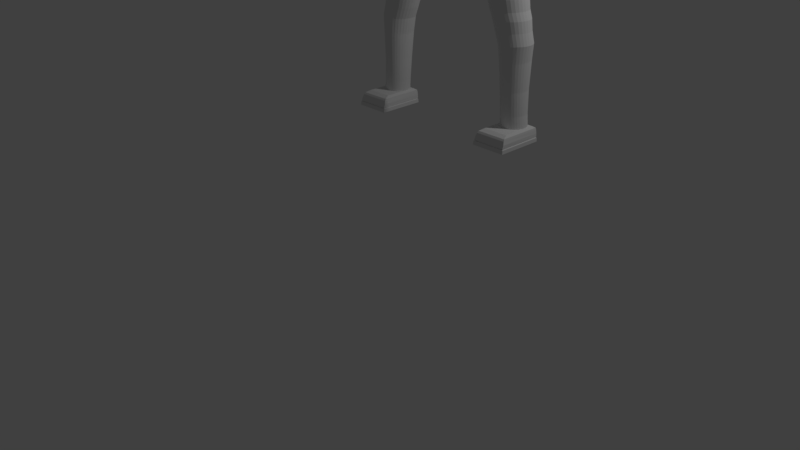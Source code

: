 # Source: Angel.blend  (saved by Blender 2.79.0; exported with 4.5.12 LTS)
import bpy
from mathutils import Matrix  # noqa: F401  (used for matrix-valued properties, if any)

bpy.ops.wm.read_factory_settings(use_empty=True)
scene = bpy.context.scene
scene.name = 'Scene'

# ---- collections
col_collection_1 = bpy.data.collections.new('Collection 1'); scene.collection.children.link(col_collection_1)

# ---- world
world_world = bpy.data.worlds.new('World'); scene.world = world_world
world_world.color = (0.05088, 0.05088, 0.05088)
world_world.use_sun_shadow = False
world_world.sun_shadow_jitter_overblur = 0.0
world_world.cycles.sampling_method = 'MANUAL'

# ---- cameras
cam_camera = bpy.data.cameras.new('Camera')
cam_camera.clip_end = 100.0
cam_camera.lens = 35.0
cam_camera.sensor_width = 32.0
cam_camera.sensor_height = 18.0
cam_camera.ortho_scale = 7.314
cam_camera.dof.focus_distance = 0.0

# ---- lights
light_lamp = bpy.data.lights.new('Lamp', 'POINT')
light_lamp.transmission_factor = 0.0
light_lamp.cutoff_distance = 30.0
light_lamp.energy = 100.0
light_lamp.shadow_buffer_clip_start = 1.001
light_lamp.shadow_soft_size = 0.1
light_lamp.shadow_maximum_resolution = 0.006
light_lamp.use_absolute_resolution = True

# ---- meshes
me_cylinder_001 = bpy.data.meshes.new('Cylinder.001')
me_cylinder_001.from_pydata([(1.676, -0.4957, -91.63), (0.9887, -0.05901, -92.01), (1.727, -0.4221, -91.6), (0.981, -0.1537, -92.01), (1.765, -0.3381, -91.58), (0.9889, -0.2484, -92.01), (1.788, -0.247, -91.57), (1.012, -0.3394, -92.0), (1.795, -0.1523, -91.57), (1.05, -0.4232, -91.98), (1.787, -0.05765, -91.57), (1.101, -0.4967, -91.95), (1.764, 0.03336, -91.58), (1.162, -0.557, -91.92), (1.726, 0.1172, -91.6), (1.233, -0.6017, -91.88), (1.308, 0.3229, -91.83), (1.676, 0.1907, -91.63), (1.309, -0.6292, -91.84), (1.232, 0.2951, -91.87), (1.614, 0.2509, -91.66), (1.389, -0.6384, -91.79), (1.161, 0.2502, -91.91), (1.543, 0.2957, -91.7), (1.468, -0.6289, -91.75), (1.1, 0.1897, -91.95), (1.387, 0.3323, -91.79), (1.467, 0.3232, -91.74), (1.615, -0.5562, -91.67), (1.545, -0.6012, -91.71), (1.012, 0.03208, -92.0), (1.049, 0.1161, -91.97), (1.665, 0.142, -127.1), (0.4822, 0.7243, -23.92), (1.615, 0.1238, -127.2), (0.4327, 0.6795, -25.15), (1.569, 0.1123, -127.2), (0.3871, 0.607, -26.29), (1.529, 0.07271, -127.2), (0.3472, 0.5095, -27.28), (1.496, 0.02454, -127.2), (0.3145, 0.3907, -28.1), (1.471, -0.03039, -127.3), (0.2902, 0.2552, -28.71), (1.456, -0.08997, -127.3), (0.2753, 0.1082, -29.08), (1.451, -0.1519, -127.3), (0.2703, -0.04454, -29.2), (1.456, -0.2138, -127.3), (0.2755, -0.1973, -29.08), (1.472, -0.2734, -127.3), (0.2907, -0.3441, -28.7), (1.496, -0.3282, -127.2), (0.3152, -0.4794, -28.09), (1.529, -0.3763, -127.2), (0.3481, -0.5979, -27.27), (1.57, -0.4157, -127.2), (0.3882, -0.6951, -26.27), (1.616, -0.445, -127.2), (0.4339, -0.7673, -25.14), (1.666, -0.4629, -127.1), (0.4835, -0.8116, -23.9), (1.718, -0.469, -127.1), (0.535, -0.8264, -22.62), (1.77, -0.4628, -127.1), (0.5865, -0.8112, -21.34), (1.82, -0.4446, -127.1), (0.636, -0.7664, -20.1), (1.866, -0.4152, -127.0), (0.6815, -0.6939, -18.97), (1.906, -0.3756, -127.0), (0.7215, -0.5963, -17.97), (1.939, -0.3275, -127.0), (0.7542, -0.4775, -17.15), (1.964, -0.2725, -127.0), (0.7785, -0.342, -16.55), (1.979, -0.213, -127.0), (0.7934, -0.1951, -16.17), (1.984, -0.151, -127.0), (0.7983, -0.04231, -16.05), (1.979, -0.08909, -127.0), (0.7931, 0.1104, -16.18), (1.963, -0.02955, -127.0), (0.7779, 0.2572, -16.55), (1.939, 0.02529, -127.0), (0.7534, 0.3925, -17.16), (1.906, 0.07335, -127.0), (0.7205, 0.511, -17.98), (1.865, 0.1128, -127.0), (0.6804, 0.6082, -18.98), (1.819, 0.1242, -127.1), (0.6347, 0.6804, -20.12), (1.769, 0.1421, -127.1), (0.5852, 0.7247, -21.35), (1.717, 0.1482, -127.1), (0.5336, 0.7396, -22.64), (1.664, 0.149, -126.5), (1.614, 0.1305, -126.6), (1.568, 0.1183, -126.6), (1.528, 0.0778, -126.6), (1.496, 0.02853, -126.6), (1.471, -0.02765, -126.6), (1.456, -0.0886, -126.7), (1.451, -0.152, -126.7), (1.457, -0.2153, -126.7), (1.472, -0.2762, -126.7), (1.496, -0.3323, -126.6), (1.529, -0.3814, -126.6), (1.569, -0.4218, -126.6), (1.615, -0.4517, -126.6), (1.664, -0.4701, -126.6), (1.716, -0.4762, -126.5), (1.767, -0.4699, -126.5), (1.817, -0.4513, -126.5), (1.863, -0.4212, -126.5), (1.903, -0.3808, -126.4), (1.935, -0.3315, -126.4), (1.96, -0.2753, -126.4), (1.975, -0.2144, -126.4), (1.98, -0.151, -126.4), (1.974, -0.08769, -126.4), (1.959, -0.0268, -126.4), (1.935, 0.0293, -126.4), (1.902, 0.07845, -126.4), (1.862, 0.1188, -126.4), (1.816, 0.1308, -126.5), (1.767, 0.1492, -126.5), (1.715, 0.1554, -126.5), (1.652, 0.1767, -124.2), (1.6, 0.1576, -124.2), (1.551, 0.1266, -124.3), (1.509, 0.08484, -124.3), (1.474, 0.03404, -124.3), (1.448, -0.0239, -124.3), (1.432, -0.08675, -124.3), (1.427, -0.1521, -124.3), (1.432, -0.2174, -124.3), (1.448, -0.2802, -124.3), (1.474, -0.3381, -124.3), (1.509, -0.3887, -124.3), (1.552, -0.4303, -124.3), (1.6, -0.4612, -124.2), (1.653, -0.4801, -124.2), (1.708, -0.4865, -124.2), (1.763, -0.48, -124.1), (1.815, -0.4608, -124.1), (1.864, -0.4298, -124.1), (1.906, -0.3881, -124.1), (1.941, -0.3373, -124.0), (1.967, -0.2793, -124.0), (1.983, -0.2165, -124.0), (1.988, -0.1511, -124.0), (1.983, -0.08581, -124.0), (1.967, -0.02302, -124.0), (1.941, 0.03483, -124.0), (1.906, 0.08552, -124.1), (1.863, 0.1271, -124.1), (1.815, 0.158, -124.1), (1.762, 0.1769, -124.1), (1.707, 0.1833, -124.2), (1.637, 0.1899, -120.7), (1.588, 0.17, -120.7), (1.543, 0.1377, -120.7), (1.503, 0.0943, -120.7), (1.471, 0.04147, -120.8), (1.447, -0.01879, -120.8), (1.432, -0.08414, -120.8), (1.427, -0.1521, -120.8), (1.432, -0.22, -120.8), (1.447, -0.2853, -120.8), (1.471, -0.3455, -120.8), (1.504, -0.3982, -120.7), (1.544, -0.4414, -120.7), (1.589, -0.4735, -120.7), (1.638, -0.4933, -120.7), (1.689, -0.4998, -120.6), (1.741, -0.4931, -120.6), (1.79, -0.4731, -120.6), (1.835, -0.4409, -120.6), (1.875, -0.3975, -120.5), (1.907, -0.3447, -120.5), (1.931, -0.2844, -120.5), (1.946, -0.219, -120.5), (1.951, -0.1511, -120.5), (1.946, -0.08317, -120.5), (1.931, -0.01787, -120.5), (1.907, 0.04229, -120.5), (1.874, 0.095, -120.5), (1.834, 0.1382, -120.6), (1.789, 0.1703, -120.6), (1.74, 0.1901, -120.6), (1.689, 0.1967, -120.6), (1.616, 0.2175, -114.4), (1.567, 0.196, -114.5), (1.522, 0.1611, -114.5), (1.482, 0.1141, -114.5), (1.45, 0.05696, -114.5), (1.426, -0.008228, -114.5), (1.411, -0.07894, -114.6), (1.406, -0.1525, -114.6), (1.411, -0.226, -114.6), (1.426, -0.2966, -114.5), (1.45, -0.3617, -114.5), (1.483, -0.4187, -114.5), (1.523, -0.4655, -114.5), (1.568, -0.5002, -114.5), (1.617, -0.5216, -114.4), (1.668, -0.5287, -114.4), (1.719, -0.5214, -114.4), (1.768, -0.4998, -114.4), (1.814, -0.4649, -114.3), (1.853, -0.418, -114.3), (1.886, -0.3608, -114.3), (1.91, -0.2956, -114.3), (1.925, -0.2249, -114.3), (1.93, -0.1514, -114.3), (1.925, -0.07789, -114.3), (1.91, -0.007236, -114.3), (1.885, 0.05786, -114.3), (1.853, 0.1149, -114.3), (1.813, 0.1617, -114.3), (1.768, 0.1964, -114.4), (1.719, 0.2177, -114.4), (1.667, 0.2249, -114.4), (1.597, 0.2563, -107.0), (1.542, 0.2324, -107.1), (1.491, 0.1938, -107.1), (1.447, 0.1419, -107.1), (1.41, 0.07872, -107.1), (1.383, 0.006625, -107.1), (1.367, -0.07157, -107.2), (1.361, -0.1529, -107.2), (1.367, -0.2341, -107.2), (1.384, -0.3123, -107.1), (1.411, -0.3843, -107.1), (1.447, -0.4473, -107.1), (1.492, -0.499, -107.1), (1.543, -0.5374, -107.1), (1.598, -0.561, -107.0), (1.655, -0.5689, -107.0), (1.712, -0.5608, -107.0), (1.767, -0.537, -106.9), (1.817, -0.4984, -106.9), (1.862, -0.4465, -106.9), (1.898, -0.3833, -106.9), (1.925, -0.3112, -106.9), (1.942, -0.233, -106.8), (1.947, -0.1517, -106.8), (1.942, -0.07041, -106.8), (1.925, 0.007722, -106.8), (1.898, 0.0797, -106.9), (1.861, 0.1428, -106.9), (1.817, 0.1945, -106.9), (1.766, 0.2329, -106.9), (1.711, 0.2565, -107.0), (1.654, 0.2644, -107.0), (1.572, 0.2661, -102.7), (1.508, 0.2417, -102.7), (1.45, 0.2022, -102.8), (1.398, 0.149, -102.8), (1.356, 0.0842, -102.8), (1.324, 0.01033, -102.8), (1.305, -0.0698, -102.8), (1.298, -0.1531, -102.8), (1.305, -0.2364, -102.8), (1.324, -0.3165, -102.8), (1.356, -0.3902, -102.8), (1.399, -0.4548, -102.8), (1.45, -0.5078, -102.8), (1.509, -0.5472, -102.7), (1.573, -0.5714, -102.7), (1.64, -0.5795, -102.7), (1.707, -0.5711, -102.6), (1.771, -0.5467, -102.6), (1.829, -0.5072, -102.6), (1.881, -0.454, -102.5), (1.923, -0.3892, -102.5), (1.955, -0.3153, -102.5), (1.974, -0.2352, -102.5), (1.981, -0.1519, -102.5), (1.974, -0.0686, -102.5), (1.954, 0.01146, -102.5), (1.923, 0.08522, -102.5), (1.88, 0.1498, -102.5), (1.829, 0.2028, -102.6), (1.77, 0.2422, -102.6), (1.706, 0.2664, -102.6), (1.639, 0.2745, -102.7), (1.495, 0.268, -99.69), (1.427, 0.2434, -99.72), (1.365, 0.2037, -99.76), (1.31, 0.1503, -99.79), (1.266, 0.08518, -99.81), (1.233, 0.01096, -99.83), (1.212, -0.06955, -99.84), (1.205, -0.1532, -99.85), (1.212, -0.2369, -99.84), (1.233, -0.3174, -99.83), (1.266, -0.3915, -99.81), (1.311, -0.4564, -99.79), (1.366, -0.5097, -99.76), (1.428, -0.5492, -99.73), (1.496, -0.5735, -99.69), (1.566, -0.5816, -99.65), (1.636, -0.5732, -99.61), (1.703, -0.5487, -99.57), (1.766, -0.509, -99.54), (1.82, -0.4555, -99.51), (1.865, -0.3905, -99.49), (1.898, -0.3162, -99.47), (1.918, -0.2357, -99.46), (1.925, -0.152, -99.45), (1.918, -0.06835, -99.45), (1.898, 0.01209, -99.47), (1.864, 0.0862, -99.48), (1.819, 0.1511, -99.51), (1.765, 0.2044, -99.54), (1.702, 0.2439, -99.57), (1.635, 0.2682, -99.61), (1.565, 0.2763, -99.65), (1.436, 0.2914, -96.82), (1.365, 0.2655, -96.86), (1.299, 0.2235, -96.9), (1.241, 0.1671, -96.93), (1.194, 0.09835, -96.96), (1.159, 0.01998, -96.97), (1.138, -0.06504, -96.99), (1.131, -0.1534, -96.99), (1.138, -0.2418, -96.99), (1.16, -0.3267, -96.98), (1.195, -0.405, -96.96), (1.242, -0.4735, -96.93), (1.3, -0.5298, -96.9), (1.366, -0.5715, -96.86), (1.437, -0.5972, -96.83), (1.511, -0.6058, -96.78), (1.585, -0.5969, -96.74), (1.657, -0.571, -96.7), (1.722, -0.5291, -96.67), (1.78, -0.4726, -96.64), (1.827, -0.4039, -96.61), (1.862, -0.3255, -96.59), (1.883, -0.2405, -96.58), (1.891, -0.1521, -96.57), (1.883, -0.06377, -96.58), (1.861, 0.02117, -96.59), (1.826, 0.09942, -96.61), (1.779, 0.168, -96.63), (1.721, 0.2242, -96.66), (1.655, 0.266, -96.7), (1.584, 0.2916, -96.74), (1.51, 0.3002, -96.78), (1.369, 0.2992, -94.73), (1.296, 0.2728, -94.77), (1.23, 0.2301, -94.81), (1.171, 0.1727, -94.84), (1.123, 0.1027, -94.87), (1.087, 0.02296, -94.89), (1.065, -0.06357, -94.9), (1.058, -0.1535, -94.91), (1.066, -0.2435, -94.9), (1.088, -0.3299, -94.89), (1.124, -0.4096, -94.87), (1.172, -0.4793, -94.85), (1.231, -0.5366, -94.81), (1.297, -0.5791, -94.78), (1.37, -0.6052, -94.74), (1.446, -0.6139, -94.7), (1.521, -0.6049, -94.65), (1.593, -0.5786, -94.61), (1.66, -0.5359, -94.58), (1.719, -0.4784, -94.55), (1.767, -0.4085, -94.52), (1.802, -0.3287, -94.5), (1.824, -0.2422, -94.49), (1.832, -0.1522, -94.48), (1.824, -0.06228, -94.49), (1.802, 0.02417, -94.5), (1.766, 0.1038, -94.52), (1.718, 0.1736, -94.54), (1.659, 0.2308, -94.57), (1.592, 0.2733, -94.61), (1.52, 0.2994, -94.65), (1.444, 0.3082, -94.69), (0.9316, 0.6452, -33.37), (0.6735, 0.6619, -26.16), (1.038, 0.63, -33.32), (0.738, 0.6471, -24.87), (1.14, 0.5847, -33.26), (0.8, 0.6028, -23.64), (1.234, 0.5109, -33.21), (0.8572, 0.5306, -22.5), (1.316, 0.4115, -33.16), (0.9074, 0.4334, -21.5), (1.384, 0.2904, -33.13), (0.9486, 0.3149, -20.68), (1.434, 0.1521, -33.1), (0.9793, 0.1796, -20.08), (1.465, 0.00197, -33.08), (0.9982, 0.03279, -19.7), (1.476, -0.1542, -33.08), (1.005, -0.1199, -19.57), (1.465, -0.3104, -33.09), (0.9986, -0.2727, -19.7), (1.435, -0.4606, -33.1), (0.9799, -0.4197, -20.07), (1.385, -0.5991, -33.13), (0.9495, -0.5551, -20.68), (1.317, -0.7205, -33.17), (0.9086, -0.6739, -21.49), (1.235, -0.8203, -33.21), (0.8586, -0.7715, -22.49), (1.141, -0.8944, -33.27), (0.8016, -0.844, -23.62), (1.039, -0.9402, -33.32), (0.7397, -0.8888, -24.86), (0.9333, -0.9558, -33.38), (0.6752, -0.9041, -26.14), (0.8273, -0.9406, -33.44), (0.6108, -0.8892, -27.42), (0.7254, -0.8953, -33.5), (0.5487, -0.8449, -28.66), (0.6314, -0.8215, -33.55), (0.4915, -0.7727, -29.8), (0.5489, -0.7222, -33.59), (0.4414, -0.6755, -30.79), (0.4813, -0.601, -33.63), (0.4002, -0.557, -31.61), (0.4309, -0.4627, -33.66), (0.3695, -0.4217, -32.22), (0.3998, -0.3126, -33.67), (0.3505, -0.2749, -32.6), (0.3892, -0.1565, -33.68), (0.344, -0.1222, -32.73), (0.3995, -0.0002674, -33.67), (0.3502, 0.0306, -32.6), (0.4303, 0.15, -33.65), (0.3688, 0.1776, -32.23), (0.4803, 0.2885, -33.62), (0.3992, 0.313, -31.62), (0.5478, 0.4099, -33.59), (0.4402, 0.4318, -30.81), (0.63, 0.5096, -33.54), (0.4901, 0.5294, -29.81), (0.7238, 0.5838, -33.49), (0.5472, 0.6019, -28.67), (0.8257, 0.6296, -33.43), (0.6091, 0.6467, -27.44), (1.002, 0.6129, -47.53), (1.111, 0.5983, -47.47), (1.216, 0.5548, -47.41), (1.313, 0.484, -47.36), (1.397, 0.3887, -47.31), (1.467, 0.2724, -47.27), (1.518, 0.1398, -47.25), (1.55, -0.004263, -47.23), (1.561, -0.1541, -47.22), (1.551, -0.3039, -47.23), (1.519, -0.4481, -47.25), (1.468, -0.581, -47.28), (1.398, -0.6975, -47.32), (1.314, -0.7932, -47.36), (1.218, -0.8643, -47.42), (1.113, -0.9082, -47.47), (1.004, -0.9232, -47.53), (0.8951, -0.9087, -47.59), (0.7904, -0.8652, -47.65), (0.6938, -0.7944, -47.7), (0.6091, -0.699, -47.75), (0.5396, -0.5828, -47.79), (0.4878, -0.4501, -47.82), (0.4559, -0.3061, -47.83), (0.445, -0.1563, -47.84), (0.4556, -0.00641, -47.83), (0.4872, 0.1377, -47.81), (0.5386, 0.2706, -47.78), (0.6079, 0.3871, -47.75), (0.6924, 0.4828, -47.7), (0.7888, 0.554, -47.65), (0.8934, 0.5979, -47.59), (1.058, 0.5574, -54.59), (1.157, 0.5439, -54.53), (1.251, 0.5036, -54.48), (1.339, 0.4379, -54.43), (1.415, 0.3495, -54.39), (1.478, 0.2417, -54.36), (1.525, 0.1187, -54.33), (1.554, -0.01482, -54.32), (1.564, -0.1537, -54.31), (1.554, -0.2927, -54.32), (1.526, -0.4263, -54.34), (1.479, -0.5495, -54.36), (1.416, -0.6576, -54.4), (1.34, -0.7463, -54.44), (1.253, -0.8123, -54.49), (1.158, -0.853, -54.54), (1.06, -0.8669, -54.59), (0.961, -0.8534, -54.65), (0.8662, -0.813, -54.7), (0.7788, -0.7474, -54.75), (0.7021, -0.659, -54.79), (0.6392, -0.5512, -54.82), (0.5924, -0.4282, -54.85), (0.5635, -0.2947, -54.86), (0.5536, -0.1558, -54.87), (0.5632, -0.01681, -54.86), (0.5918, 0.1168, -54.85), (0.6383, 0.24, -54.82), (0.701, 0.3481, -54.79), (0.7775, 0.4368, -54.74), (0.8647, 0.5028, -54.69), (0.9594, 0.5435, -54.64), (1.127, 0.4855, -65.41), (1.221, 0.4734, -65.36), (1.312, 0.4371, -65.31), (1.396, 0.3782, -65.26), (1.469, 0.2987, -65.22), (1.53, 0.2019, -65.19), (1.575, 0.09141, -65.17), (1.602, -0.02854, -65.15), (1.612, -0.1533, -65.15), (1.603, -0.2781, -65.15), (1.575, -0.3982, -65.17), (1.531, -0.5089, -65.19), (1.47, -0.6059, -65.23), (1.397, -0.6856, -65.27), (1.314, -0.7449, -65.31), (1.223, -0.7815, -65.36), (1.128, -0.7939, -65.42), (1.034, -0.7818, -65.47), (0.9429, -0.7456, -65.52), (0.8591, -0.6866, -65.56), (0.7856, -0.6072, -65.6), (0.7253, -0.5104, -65.64), (0.6804, -0.3999, -65.66), (0.6527, -0.2799, -65.68), (0.6433, -0.1551, -65.68), (0.6524, -0.03033, -65.67), (0.6798, 0.08973, -65.66), (0.7245, 0.2004, -65.63), (0.7846, 0.2975, -65.6), (0.8579, 0.3772, -65.56), (0.9415, 0.4364, -65.51), (1.032, 0.473, -65.46), (1.17, 0.4685, -69.64), (1.262, 0.4567, -69.59), (1.35, 0.4215, -69.54), (1.432, 0.3641, -69.5), (1.503, 0.2868, -69.46), (1.562, 0.1926, -69.43), (1.606, 0.08504, -69.4), (1.633, -0.0317, -69.39), (1.642, -0.1531, -69.39), (1.633, -0.2746, -69.39), (1.606, -0.3914, -69.41), (1.563, -0.4991, -69.43), (1.504, -0.5936, -69.46), (1.433, -0.6712, -69.5), (1.352, -0.7288, -69.55), (1.263, -0.7644, -69.6), (1.171, -0.7766, -69.65), (1.08, -0.7648, -69.7), (0.9911, -0.7295, -69.75), (0.9096, -0.6721, -69.79), (0.8381, -0.5949, -69.83), (0.7794, -0.5006, -69.86), (0.7357, -0.3931, -69.89), (0.7088, -0.2763, -69.9), (0.6996, -0.1549, -69.9), (0.7085, -0.03344, -69.9), (0.7352, 0.0834, -69.88), (0.7786, 0.1911, -69.86), (0.8371, 0.2856, -69.83), (0.9084, 0.3631, -69.79), (0.9897, 0.4208, -69.74), (1.078, 0.4564, -69.69), (1.279, 0.3892, -80.58), (1.365, 0.379, -80.53), (1.449, 0.3482, -80.49), (1.525, 0.2982, -80.44), (1.593, 0.2308, -80.41), (1.648, 0.1486, -80.38), (1.689, 0.05487, -80.36), (1.715, -0.04691, -80.34), (1.724, -0.1528, -80.34), (1.715, -0.2587, -80.34), (1.69, -0.3606, -80.36), (1.649, -0.4545, -80.38), (1.594, -0.5369, -80.41), (1.527, -0.6045, -80.45), (1.45, -0.6548, -80.49), (1.367, -0.6858, -80.54), (1.28, -0.6964, -80.59), (1.193, -0.6861, -80.63), (1.11, -0.6554, -80.68), (1.033, -0.6053, -80.72), (0.9656, -0.5379, -80.76), (0.9102, -0.4558, -80.79), (0.869, -0.362, -80.81), (0.8436, -0.2602, -80.82), (0.835, -0.1543, -80.83), (0.8434, -0.04843, -80.82), (0.8685, 0.05344, -80.81), (0.9095, 0.1474, -80.78), (0.9646, 0.2297, -80.75), (1.032, 0.2973, -80.72), (1.109, 0.3476, -80.67), (1.192, 0.3787, -80.63), (1.328, 0.3252, -87.36), (1.406, 0.3161, -87.32), (1.481, 0.289, -87.27), (1.551, 0.2449, -87.24), (1.612, 0.1855, -87.2), (1.662, 0.1131, -87.18), (1.699, 0.03047, -87.16), (1.722, -0.05924, -87.14), (1.73, -0.1526, -87.14), (1.722, -0.2459, -87.15), (1.699, -0.3357, -87.16), (1.662, -0.4185, -87.18), (1.612, -0.491, -87.21), (1.552, -0.5506, -87.24), (1.482, -0.595, -87.28), (1.407, -0.6223, -87.32), (1.329, -0.6316, -87.36), (1.251, -0.6226, -87.41), (1.175, -0.5955, -87.45), (1.106, -0.5514, -87.49), (1.045, -0.492, -87.52), (0.9949, -0.4196, -87.55), (0.9577, -0.3369, -87.57), (0.9347, -0.2472, -87.58), (0.9269, -0.1539, -87.58), (0.9345, -0.06058, -87.58), (0.9572, 0.02921, -87.56), (0.9942, 0.112, -87.54), (1.044, 0.1846, -87.52), (1.105, 0.2442, -87.48), (1.174, 0.2885, -87.44), (1.249, 0.3158, -87.4), (1.324, -1.074, -127.8), (1.426, -0.8194, -123.7), (1.324, 0.1877, -127.8), (1.426, 0.1082, -123.7), (2.091, -1.074, -127.8), (1.99, -0.8194, -123.7), (2.091, 0.1877, -127.8), (1.99, 0.1082, -123.7), (1.372, -0.9611, -124.2), (1.372, 0.1849, -124.2), (2.043, 0.1849, -124.2), (2.043, -0.9611, -124.2), (1.362, 0.1909, -124.7), (1.348, 0.1877, -125.6), (1.327, 0.1826, -126.8), (2.054, 0.1909, -124.7), (2.068, 0.1877, -125.6), (2.088, 0.1826, -126.8), (2.054, -0.9938, -124.7), (2.073, -1.025, -125.6), (2.088, -1.068, -126.8), (1.327, -1.068, -126.8), (1.342, -1.025, -125.6), (1.362, -0.9938, -124.7), (1.343, 0.1595, -126.6), (2.072, 0.1595, -126.6), (2.073, -1.038, -126.6), (1.343, -1.038, -126.6), (1.338, -1.057, -126.5), (1.34, 0.1841, -126.5), (2.075, 0.1841, -126.5), (2.077, -1.057, -126.5), (1.767, 0.1671, -126.5), (1.715, 0.1732, -126.5)], [(673, 672)], [(0, 28, 370, 371), (634, 635, 31, 30), (621, 622, 29, 28), (608, 609, 27, 26), (635, 636, 25, 31), (622, 623, 24, 29), (609, 610, 23, 27), (636, 637, 22, 25), (623, 624, 21, 24), (610, 611, 20, 23), (637, 638, 19, 22), (624, 625, 18, 21), (611, 612, 17, 20), (638, 639, 16, 19), (625, 626, 15, 18), (612, 613, 14, 17), (639, 608, 26, 16), (626, 627, 13, 15), (613, 614, 12, 14), (627, 628, 11, 13), (614, 615, 10, 12), (628, 629, 9, 11), (615, 616, 8, 10), (629, 630, 7, 9), (616, 617, 6, 8), (630, 631, 5, 7), (617, 618, 4, 6), (631, 632, 3, 5), (618, 619, 2, 4), (632, 633, 1, 3), (619, 620, 0, 2), (389, 387, 93, 91), (633, 634, 30, 1), (620, 621, 28, 0), (115, 114, 68, 70), (102, 101, 42, 44), (116, 115, 70, 72), (103, 102, 44, 46), (117, 116, 72, 74), (104, 103, 46, 48), (118, 117, 74, 76), (105, 104, 48, 50), (119, 118, 76, 78), (106, 105, 50, 52), (120, 119, 78, 80), (107, 106, 52, 54), (121, 120, 80, 82), (108, 107, 54, 56), (122, 121, 82, 84), (109, 108, 56, 58), (96, 127, 94, 32), (123, 122, 84, 86), (110, 109, 58, 60), (97, 96, 32, 34), (124, 123, 86, 88), (111, 110, 60, 62), (98, 97, 34, 36), (125, 124, 88, 90), (112, 111, 62, 64), (99, 98, 36, 38), (126, 125, 90, 92), (113, 112, 64, 66), (100, 99, 38, 40), (127, 126, 92, 94), (114, 113, 66, 68), (94, 92, 90, 88, 86, 84, 82, 80, 78, 76, 74, 72, 70, 68, 66, 64, 62, 60, 58, 56, 54, 52, 50, 48, 46, 44, 42, 40, 38, 36, 34, 32), (150, 149, 117, 118), (137, 136, 104, 105), (151, 150, 118, 119), (138, 137, 105, 106), (152, 151, 119, 120), (139, 138, 106, 107), (153, 152, 120, 121), (140, 139, 107, 108), (154, 153, 121, 122), (141, 140, 108, 109), (128, 159, 127, 96), (155, 154, 122, 123), (142, 141, 109, 110), (129, 128, 96, 97), (156, 155, 123, 124), (143, 142, 110, 111), (130, 129, 97, 98), (157, 156, 124, 125), (144, 143, 111, 112), (131, 130, 98, 99), (158, 157, 125, 126), (145, 144, 112, 113), (132, 131, 99, 100), (159, 158, 126, 127), (146, 145, 113, 114), (133, 132, 100, 101), (147, 146, 114, 115), (134, 133, 101, 102), (148, 147, 115, 116), (135, 134, 102, 103), (149, 148, 116, 117), (101, 100, 40, 42), (185, 184, 152, 153), (172, 171, 139, 140), (186, 185, 153, 154), (173, 172, 140, 141), (160, 191, 159, 128), (187, 186, 154, 155), (174, 173, 141, 142), (161, 160, 128, 129), (188, 187, 155, 156), (175, 174, 142, 143), (162, 161, 129, 130), (189, 188, 156, 157), (176, 175, 143, 144), (163, 162, 130, 131), (190, 189, 157, 158), (177, 176, 144, 145), (164, 163, 131, 132), (191, 190, 158, 159), (178, 177, 145, 146), (165, 164, 132, 133), (179, 178, 146, 147), (166, 165, 133, 134), (180, 179, 147, 148), (167, 166, 134, 135), (181, 180, 148, 149), (168, 167, 135, 136), (182, 181, 149, 150), (169, 168, 136, 137), (183, 182, 150, 151), (170, 169, 137, 138), (184, 183, 151, 152), (136, 135, 103, 104), (193, 192, 160, 161), (220, 219, 187, 188), (207, 206, 174, 175), (194, 193, 161, 162), (221, 220, 188, 189), (208, 207, 175, 176), (195, 194, 162, 163), (222, 221, 189, 190), (209, 208, 176, 177), (196, 195, 163, 164), (223, 222, 190, 191), (210, 209, 177, 178), (197, 196, 164, 165), (211, 210, 178, 179), (198, 197, 165, 166), (212, 211, 179, 180), (199, 198, 166, 167), (213, 212, 180, 181), (200, 199, 167, 168), (214, 213, 181, 182), (201, 200, 168, 169), (215, 214, 182, 183), (202, 201, 169, 170), (216, 215, 183, 184), (203, 202, 170, 171), (217, 216, 184, 185), (204, 203, 171, 172), (218, 217, 185, 186), (205, 204, 172, 173), (192, 223, 191, 160), (219, 218, 186, 187), (171, 170, 138, 139), (228, 227, 195, 196), (255, 254, 222, 223), (242, 241, 209, 210), (229, 228, 196, 197), (243, 242, 210, 211), (230, 229, 197, 198), (244, 243, 211, 212), (231, 230, 198, 199), (245, 244, 212, 213), (232, 231, 199, 200), (246, 245, 213, 214), (233, 232, 200, 201), (247, 246, 214, 215), (234, 233, 201, 202), (248, 247, 215, 216), (235, 234, 202, 203), (249, 248, 216, 217), (236, 235, 203, 204), (250, 249, 217, 218), (237, 236, 204, 205), (224, 255, 223, 192), (251, 250, 218, 219), (238, 237, 205, 206), (225, 224, 192, 193), (252, 251, 219, 220), (239, 238, 206, 207), (226, 225, 193, 194), (253, 252, 220, 221), (240, 239, 207, 208), (227, 226, 194, 195), (254, 253, 221, 222), (206, 205, 173, 174), (263, 262, 230, 231), (277, 276, 244, 245), (264, 263, 231, 232), (278, 277, 245, 246), (265, 264, 232, 233), (279, 278, 246, 247), (266, 265, 233, 234), (280, 279, 247, 248), (267, 266, 234, 235), (281, 280, 248, 249), (268, 267, 235, 236), (282, 281, 249, 250), (269, 268, 236, 237), (256, 287, 255, 224), (283, 282, 250, 251), (270, 269, 237, 238), (257, 256, 224, 225), (284, 283, 251, 252), (271, 270, 238, 239), (258, 257, 225, 226), (285, 284, 252, 253), (272, 271, 239, 240), (259, 258, 226, 227), (286, 285, 253, 254), (273, 272, 240, 241), (260, 259, 227, 228), (287, 286, 254, 255), (274, 273, 241, 242), (261, 260, 228, 229), (275, 274, 242, 243), (262, 261, 229, 230), (241, 240, 208, 209), (298, 297, 265, 266), (312, 311, 279, 280), (299, 298, 266, 267), (313, 312, 280, 281), (300, 299, 267, 268), (314, 313, 281, 282), (301, 300, 268, 269), (288, 319, 287, 256), (315, 314, 282, 283), (302, 301, 269, 270), (289, 288, 256, 257), (316, 315, 283, 284), (303, 302, 270, 271), (290, 289, 257, 258), (317, 316, 284, 285), (304, 303, 271, 272), (291, 290, 258, 259), (318, 317, 285, 286), (305, 304, 272, 273), (292, 291, 259, 260), (319, 318, 286, 287), (306, 305, 273, 274), (293, 292, 260, 261), (307, 306, 274, 275), (294, 293, 261, 262), (308, 307, 275, 276), (295, 294, 262, 263), (309, 308, 276, 277), (296, 295, 263, 264), (310, 309, 277, 278), (297, 296, 264, 265), (276, 275, 243, 244), (333, 332, 300, 301), (320, 351, 319, 288), (347, 346, 314, 315), (334, 333, 301, 302), (321, 320, 288, 289), (348, 347, 315, 316), (335, 334, 302, 303), (322, 321, 289, 290), (349, 348, 316, 317), (336, 335, 303, 304), (323, 322, 290, 291), (350, 349, 317, 318), (337, 336, 304, 305), (324, 323, 291, 292), (351, 350, 318, 319), (338, 337, 305, 306), (325, 324, 292, 293), (339, 338, 306, 307), (326, 325, 293, 294), (340, 339, 307, 308), (327, 326, 294, 295), (341, 340, 308, 309), (328, 327, 295, 296), (342, 341, 309, 310), (329, 328, 296, 297), (343, 342, 310, 311), (330, 329, 297, 298), (344, 343, 311, 312), (331, 330, 298, 299), (345, 344, 312, 313), (332, 331, 299, 300), (311, 310, 278, 279), (368, 367, 335, 336), (355, 354, 322, 323), (382, 381, 349, 350), (369, 368, 336, 337), (356, 355, 323, 324), (383, 382, 350, 351), (370, 369, 337, 338), (357, 356, 324, 325), (371, 370, 338, 339), (358, 357, 325, 326), (372, 371, 339, 340), (359, 358, 326, 327), (373, 372, 340, 341), (360, 359, 327, 328), (374, 373, 341, 342), (361, 360, 328, 329), (375, 374, 342, 343), (362, 361, 329, 330), (376, 375, 343, 344), (363, 362, 330, 331), (377, 376, 344, 345), (364, 363, 331, 332), (378, 377, 345, 346), (365, 364, 332, 333), (352, 383, 351, 320), (379, 378, 346, 347), (366, 365, 333, 334), (353, 352, 320, 321), (380, 379, 347, 348), (367, 366, 334, 335), (354, 353, 321, 322), (346, 345, 313, 314), (384, 385, 387, 386), (386, 387, 389, 388), (388, 389, 391, 390), (390, 391, 393, 392), (392, 393, 395, 394), (394, 395, 397, 396), (396, 397, 399, 398), (398, 399, 401, 400), (400, 401, 403, 402), (402, 403, 405, 404), (404, 405, 407, 406), (406, 407, 409, 408), (408, 409, 411, 410), (410, 411, 413, 412), (412, 413, 415, 414), (414, 415, 417, 416), (416, 417, 419, 418), (418, 419, 421, 420), (420, 421, 423, 422), (422, 423, 425, 424), (424, 425, 427, 426), (426, 427, 429, 428), (428, 429, 431, 430), (430, 431, 433, 432), (432, 433, 435, 434), (434, 435, 437, 436), (436, 437, 439, 438), (438, 439, 441, 440), (440, 441, 443, 442), (442, 443, 445, 444), (444, 445, 447, 446), (446, 447, 385, 384), (412, 414, 463, 462), (462, 463, 495, 494), (430, 432, 472, 471), (386, 388, 450, 449), (404, 406, 459, 458), (422, 424, 468, 467), (440, 442, 477, 476), (396, 398, 455, 454), (414, 416, 464, 463), (432, 434, 473, 472), (388, 390, 451, 450), (406, 408, 460, 459), (424, 426, 469, 468), (442, 444, 478, 477), (398, 400, 456, 455), (416, 418, 465, 464), (434, 436, 474, 473), (390, 392, 452, 451), (408, 410, 461, 460), (426, 428, 470, 469), (444, 446, 479, 478), (400, 402, 457, 456), (418, 420, 466, 465), (436, 438, 475, 474), (392, 394, 453, 452), (410, 412, 462, 461), (428, 430, 471, 470), (384, 386, 449, 448), (446, 384, 448, 479), (402, 404, 458, 457), (420, 422, 467, 466), (438, 440, 476, 475), (394, 396, 454, 453), (497, 498, 530, 529), (449, 450, 482, 481), (476, 477, 509, 508), (463, 464, 496, 495), (450, 451, 483, 482), (477, 478, 510, 509), (464, 465, 497, 496), (451, 452, 484, 483), (478, 479, 511, 510), (465, 466, 498, 497), (452, 453, 485, 484), (479, 448, 480, 511), (466, 467, 499, 498), (453, 454, 486, 485), (467, 468, 500, 499), (454, 455, 487, 486), (468, 469, 501, 500), (455, 456, 488, 487), (469, 470, 502, 501), (456, 457, 489, 488), (470, 471, 503, 502), (457, 458, 490, 489), (471, 472, 504, 503), (458, 459, 491, 490), (472, 473, 505, 504), (459, 460, 492, 491), (473, 474, 506, 505), (460, 461, 493, 492), (474, 475, 507, 506), (461, 462, 494, 493), (448, 449, 481, 480), (475, 476, 508, 507), (542, 543, 575, 574), (484, 485, 517, 516), (511, 480, 512, 543), (498, 499, 531, 530), (485, 486, 518, 517), (499, 500, 532, 531), (486, 487, 519, 518), (500, 501, 533, 532), (487, 488, 520, 519), (501, 502, 534, 533), (488, 489, 521, 520), (502, 503, 535, 534), (489, 490, 522, 521), (503, 504, 536, 535), (490, 491, 523, 522), (504, 505, 537, 536), (491, 492, 524, 523), (505, 506, 538, 537), (492, 493, 525, 524), (506, 507, 539, 538), (493, 494, 526, 525), (480, 481, 513, 512), (507, 508, 540, 539), (494, 495, 527, 526), (481, 482, 514, 513), (508, 509, 541, 540), (495, 496, 528, 527), (482, 483, 515, 514), (509, 510, 542, 541), (496, 497, 529, 528), (483, 484, 516, 515), (510, 511, 543, 542), (564, 565, 597, 596), (529, 530, 562, 561), (516, 517, 549, 548), (543, 512, 544, 575), (530, 531, 563, 562), (517, 518, 550, 549), (531, 532, 564, 563), (518, 519, 551, 550), (532, 533, 565, 564), (519, 520, 552, 551), (533, 534, 566, 565), (520, 521, 553, 552), (534, 535, 567, 566), (521, 522, 554, 553), (535, 536, 568, 567), (522, 523, 555, 554), (536, 537, 569, 568), (523, 524, 556, 555), (537, 538, 570, 569), (524, 525, 557, 556), (538, 539, 571, 570), (525, 526, 558, 557), (512, 513, 545, 544), (539, 540, 572, 571), (526, 527, 559, 558), (513, 514, 546, 545), (540, 541, 573, 572), (527, 528, 560, 559), (514, 515, 547, 546), (541, 542, 574, 573), (528, 529, 561, 560), (515, 516, 548, 547), (599, 600, 632, 631), (551, 552, 584, 583), (565, 566, 598, 597), (552, 553, 585, 584), (566, 567, 599, 598), (553, 554, 586, 585), (567, 568, 600, 599), (554, 555, 587, 586), (568, 569, 601, 600), (555, 556, 588, 587), (569, 570, 602, 601), (556, 557, 589, 588), (570, 571, 603, 602), (557, 558, 590, 589), (544, 545, 577, 576), (571, 572, 604, 603), (558, 559, 591, 590), (545, 546, 578, 577), (572, 573, 605, 604), (559, 560, 592, 591), (546, 547, 579, 578), (573, 574, 606, 605), (560, 561, 593, 592), (547, 548, 580, 579), (574, 575, 607, 606), (561, 562, 594, 593), (548, 549, 581, 580), (575, 544, 576, 607), (562, 563, 595, 594), (549, 550, 582, 581), (563, 564, 596, 595), (550, 551, 583, 582), (30, 31, 356, 357), (586, 587, 619, 618), (600, 601, 633, 632), (587, 588, 620, 619), (601, 602, 634, 633), (588, 589, 621, 620), (602, 603, 635, 634), (589, 590, 622, 621), (576, 577, 609, 608), (603, 604, 636, 635), (590, 591, 623, 622), (577, 578, 610, 609), (604, 605, 637, 636), (591, 592, 624, 623), (578, 579, 611, 610), (605, 606, 638, 637), (592, 593, 625, 624), (579, 580, 612, 611), (606, 607, 639, 638), (593, 594, 626, 625), (580, 581, 613, 612), (607, 576, 608, 639), (594, 595, 627, 626), (581, 582, 614, 613), (595, 596, 628, 627), (582, 583, 615, 614), (596, 597, 629, 628), (583, 584, 616, 615), (597, 598, 630, 629), (584, 585, 617, 616), (598, 599, 631, 630), (381, 380, 348, 349), (28, 29, 369, 370), (26, 27, 382, 383), (31, 25, 355, 356), (29, 24, 368, 369), (27, 23, 381, 382), (25, 22, 354, 355), (24, 21, 367, 368), (23, 20, 380, 381), (22, 19, 353, 354), (21, 18, 366, 367), (20, 17, 379, 380), (19, 16, 352, 353), (18, 15, 365, 366), (17, 14, 378, 379), (16, 26, 383, 352), (15, 13, 364, 365), (14, 12, 377, 378), (13, 11, 363, 364), (12, 10, 376, 377), (11, 9, 362, 363), (10, 8, 375, 376), (9, 7, 361, 362), (8, 6, 374, 375), (7, 5, 360, 361), (6, 4, 373, 374), (5, 3, 359, 360), (4, 2, 372, 373), (3, 1, 358, 359), (2, 0, 371, 372), (1, 30, 357, 358), (585, 586, 618, 617), (648, 641, 643, 649), (649, 643, 647, 650), (650, 647, 645, 651), (651, 645, 641, 648), (642, 646, 644, 640), (647, 643, 641, 645), (658, 651, 648, 663), (655, 650, 651, 658), (652, 649, 650, 655), (663, 648, 649, 652), (640, 661, 654, 642), (668, 662, 653, 669), (662, 663, 652, 653), (642, 654, 657, 646), (669, 653, 656, 670), (653, 652, 655, 656), (646, 657, 660, 644), (670, 656, 659, 671), (656, 655, 658, 659), (644, 660, 661, 640), (671, 659, 662, 668), (659, 658, 663, 662), (660, 666, 667, 661), (657, 665, 666, 660), (654, 664, 665, 657), (661, 667, 664, 654), (666, 671, 668, 667), (665, 670, 671, 666), (664, 669, 670, 665), (667, 668, 669, 664), (407, 405, 75, 73), (425, 423, 57, 55), (443, 441, 39, 37), (399, 397, 83, 81), (417, 415, 65, 63), (435, 433, 47, 45), (391, 389, 91, 89), (409, 407, 73, 71), (427, 425, 55, 53), (445, 443, 37, 35), (401, 399, 81, 79), (419, 417, 63, 61), (437, 435, 45, 43), (393, 391, 89, 87), (411, 409, 71, 69), (429, 427, 53, 51), (447, 445, 35, 33), (403, 401, 79, 77), (421, 419, 61, 59), (439, 437, 43, 41), (395, 393, 87, 85), (413, 411, 69, 67), (431, 429, 51, 49), (387, 385, 95, 93), (385, 447, 33, 95), (405, 403, 77, 75), (423, 421, 59, 57), (441, 439, 41, 39), (397, 395, 85, 83), (415, 413, 67, 65), (433, 431, 49, 47)])
me_cylinder_001.use_remesh_preserve_volume = False
me_cylinder_001.use_remesh_preserve_attributes = False
me_cylinder_001.use_mirror_vertex_groups = False
me_cylinder_001.update()
me_cylinder = bpy.data.meshes.new('Cylinder')
me_cylinder.from_pydata([(-0.04009, 1.0, -25.76), (-0.04009, 1.0, -23.76), (0.155, 0.9808, -25.76), (0.155, 0.9808, -23.76), (0.3426, 0.9239, -25.76), (0.3426, 0.9239, -23.76), (0.5155, 0.8315, -25.76), (0.5155, 0.8315, -23.76), (0.667, 0.7071, -25.76), (0.667, 0.7071, -23.76), (0.7914, 0.5556, -25.76), (0.7914, 0.5556, -23.76), (0.8838, 0.3827, -25.76), (0.8838, 0.3827, -23.76), (0.9407, 0.1951, -25.76), (0.9407, 0.1951, -23.76), (0.9599, -2.054e-07, -25.76), (0.9599, -2.054e-07, -23.76), (0.9407, -0.1951, -25.76), (0.9407, -0.1951, -23.76), (0.8838, -0.3827, -25.76), (0.8838, -0.3827, -23.76), (0.7914, -0.5556, -25.76), (0.7914, -0.5556, -23.76), (0.667, -0.7071, -25.76), (0.667, -0.7071, -23.76), (0.5155, -0.8315, -25.76), (0.5155, -0.8315, -23.76), (0.3426, -0.9239, -25.76), (0.3426, -0.9239, -23.76), (0.155, -0.9808, -25.76), (0.155, -0.9808, -23.76), (-0.04009, -1.0, -25.76), (-0.04009, -1.0, -23.76), (-0.2352, -0.9808, -25.76), (-0.2352, -0.9808, -23.76), (-0.4228, -0.9239, -25.76), (-0.4228, -0.9239, -23.76), (-0.5957, -0.8315, -25.76), (-0.5957, -0.8315, -23.76), (-0.7472, -0.7071, -25.76), (-0.7472, -0.7071, -23.76), (-0.8716, -0.5556, -25.76), (-0.8716, -0.5556, -23.76), (-0.964, -0.3827, -25.76), (-0.964, -0.3827, -23.76), (-1.021, -0.1951, -25.76), (-1.021, -0.1951, -23.76), (-1.04, 6.847e-07, -25.76), (-1.04, 6.847e-07, -23.76), (-1.021, 0.1951, -25.76), (-1.021, 0.1951, -23.76), (-0.964, 0.3827, -25.76), (-0.964, 0.3827, -23.76), (-0.8716, 0.5556, -25.76), (-0.8716, 0.5556, -23.76), (-0.7472, 0.7071, -25.76), (-0.7472, 0.7071, -23.76), (-0.5957, 0.8315, -25.76), (-0.5957, 0.8315, -23.76), (-0.4228, 0.9239, -25.76), (-0.4228, 0.9239, -23.76), (-0.2352, 0.9808, -25.76), (-0.2352, 0.9808, -23.76), (0.1703, 1.058, -18.22), (-0.04009, 1.078, -18.22), (0.3725, 0.9962, -18.22), (0.559, 0.8965, -18.22), (0.7224, 0.7624, -18.22), (0.8565, 0.5991, -18.22), (0.9561, 0.4126, -18.22), (1.017, 0.2104, -18.22), (1.038, -2.218e-07, -18.22), (1.017, -0.2104, -18.22), (0.9561, -0.4126, -18.22), (0.8565, -0.5991, -18.22), (0.7224, -0.7624, -18.22), (0.559, -0.8965, -18.22), (0.3725, -0.9962, -18.22), (0.1703, -1.058, -18.22), (-0.04009, -1.078, -18.22), (-0.2504, -1.058, -18.22), (-0.4527, -0.9962, -18.22), (-0.6391, -0.8965, -18.22), (-0.8025, -0.7624, -18.22), (-0.9366, -0.5991, -18.22), (-1.036, -0.4126, -18.22), (-1.098, -0.2104, -18.22), (-1.118, 7.38e-07, -18.22), (-1.098, 0.2104, -18.22), (-1.036, 0.4126, -18.22), (-0.9366, 0.5991, -18.22), (-0.8025, 0.7624, -18.22), (-0.6391, 0.8965, -18.22), (-0.4527, 0.9962, -18.22), (-0.2504, 1.058, -18.22), (0.211, 1.262, -10.25), (-0.04009, 1.287, -10.25), (0.4524, 1.189, -10.25), (0.6749, 1.07, -10.25), (0.87, 0.91, -10.25), (1.03, 0.715, -10.25), (1.149, 0.4925, -10.25), (1.222, 0.2511, -10.25), (1.247, -2.688e-07, -10.25), (1.222, -0.2511, -10.25), (1.149, -0.4925, -10.25), (1.03, -0.715, -10.25), (0.87, -0.91, -10.25), (0.6749, -1.07, -10.25), (0.4524, -1.189, -10.25), (0.211, -1.262, -10.25), (-0.04009, -1.287, -10.25), (-0.2912, -1.262, -10.25), (-0.5326, -1.189, -10.25), (-0.7551, -1.07, -10.25), (-0.9501, -0.91, -10.25), (-1.11, -0.715, -10.25), (-1.229, -0.4925, -10.25), (-1.302, -0.2511, -10.25), (-1.327, 8.768e-07, -10.25), (-1.302, 0.2511, -10.25), (-1.229, 0.4925, -10.25), (-1.11, 0.715, -10.25), (-0.9501, 0.91, -10.25), (-0.7551, 1.07, -10.25), (-0.5326, 1.189, -10.25), (-0.2912, 1.262, -10.25), (0.2405, 1.411, -0.9724), (-0.04009, 1.438, -0.9724), (0.5103, 1.329, -0.9724), (0.7589, 1.196, -0.9724), (0.9769, 1.017, -0.9724), (1.156, 0.799, -0.9724), (1.289, 0.5504, -0.9724), (1.371, 0.2806, -0.9724), (1.398, -3.023e-07, -0.9724), (1.371, -0.2806, -0.9724), (1.289, -0.5504, -0.9724), (1.156, -0.799, -0.9724), (0.9769, -1.017, -0.9724), (0.7589, -1.196, -0.9724), (0.5103, -1.329, -0.9724), (0.2405, -1.411, -0.9724), (-0.04009, -1.438, -0.9724), (-0.3207, -1.411, -0.9724), (-0.5905, -1.329, -0.9724), (-0.8391, -1.196, -0.9724), (-1.057, -1.017, -0.9724), (-1.236, -0.799, -0.9724), (-1.369, -0.5504, -0.9724), (-1.451, -0.2806, -0.9724), (-1.478, 9.778e-07, -0.9724), (-1.451, 0.2806, -0.9724), (-1.369, 0.5504, -0.9724), (-1.236, 0.799, -0.9724), (-1.057, 1.017, -0.9724), (-0.8391, 1.196, -0.9724), (-0.5905, 1.329, -0.9724), (-0.3207, 1.411, -0.9724), (0.2405, 1.411, 3.747), (-0.04009, 1.438, 3.747), (0.5103, 1.329, 3.747), (0.7589, 1.196, 3.747), (0.9769, 1.017, 3.747), (1.156, 0.799, 3.747), (1.289, 0.5504, 3.747), (1.371, 0.2806, 3.747), (1.398, -3.023e-07, 3.747), (1.371, -0.2806, 3.747), (1.289, -0.5504, 3.747), (1.156, -0.799, 3.747), (0.9769, -1.017, 3.747), (0.7589, -1.196, 3.747), (0.5103, -1.329, 3.747), (0.2405, -1.411, 3.747), (-0.04009, -1.438, 3.747), (-0.3207, -1.411, 3.747), (-0.5905, -1.329, 3.747), (-0.8391, -1.196, 3.747), (-1.057, -1.017, 3.747), (-1.236, -0.799, 3.747), (-1.369, -0.5504, 3.747), (-1.451, -0.2806, 3.747), (-1.478, 9.778e-07, 3.747), (-1.451, 0.2806, 3.747), (-1.369, 0.5504, 3.747), (-1.236, 0.799, 3.747), (-1.057, 1.017, 3.747), (-0.8391, 1.196, 3.747), (-0.5905, 1.329, 3.747), (-0.3207, 1.411, 3.747), (0.3211, 1.494, 9.117), (0.02388, 1.524, 9.117), (0.607, 1.408, 9.117), (0.8704, 1.267, 9.117), (1.101, 1.077, 9.117), (1.291, 0.8465, 9.117), (1.432, 0.5831, 9.117), (1.518, 0.2973, 9.117), (1.548, -3.906e-07, 9.117), (1.518, -0.2973, 9.117), (1.432, -0.5831, 9.117), (1.291, -0.8465, 9.117), (1.101, -1.077, 9.117), (0.8704, -1.267, 9.117), (0.607, -1.408, 9.117), (0.3211, -1.494, 9.117), (0.02388, -1.524, 9.117), (-0.2734, -1.494, 9.117), (-0.5592, -1.408, 9.117), (-0.8226, -1.267, 9.117), (-1.054, -1.077, 9.117), (-1.243, -0.8465, 9.117), (-1.384, -0.5831, 9.117), (-1.471, -0.2973, 9.117), (-1.5, 9.656e-07, 9.117), (-1.471, 0.2973, 9.117), (-1.384, 0.5831, 9.117), (-1.243, 0.8465, 9.117), (-1.054, 1.077, 9.117), (-0.8226, 1.267, 9.117), (-0.5592, 1.408, 9.117), (-0.2734, 1.494, 9.117), (0.3119, 1.448, 13.35), (0.02388, 1.476, 13.35), (0.5889, 1.364, 13.35), (0.8441, 1.228, 13.35), (1.068, 1.044, 13.35), (1.251, 0.8202, 13.35), (1.388, 0.565, 13.35), (1.472, 0.288, 13.35), (1.5, -3.796e-07, 13.35), (1.472, -0.288, 13.35), (1.388, -0.565, 13.35), (1.251, -0.8202, 13.35), (1.068, -1.044, 13.35), (0.8441, -1.228, 13.35), (0.5889, -1.364, 13.35), (0.3119, -1.448, 13.35), (0.02388, -1.476, 13.35), (-0.2641, -1.448, 13.35), (-0.5411, -1.364, 13.35), (-0.7963, -1.228, 13.35), (-1.02, -1.044, 13.35), (-1.204, -0.8202, 13.35), (-1.34, -0.565, 13.35), (-1.424, -0.288, 13.35), (-1.452, 9.345e-07, 13.35), (-1.424, 0.288, 13.35), (-1.34, 0.565, 13.35), (-1.204, 0.8202, 13.35), (-1.02, 1.044, 13.35), (-0.7963, 1.228, 13.35), (-0.5411, 1.364, 13.35), (-0.2641, 1.448, 13.35), (0.3119, 1.448, 17.42), (0.02388, 1.476, 17.42), (0.5889, 1.364, 17.42), (0.8441, 1.228, 17.42), (1.068, 1.044, 17.42), (1.251, 0.8202, 17.42), (1.388, 0.565, 17.42), (1.472, 0.288, 17.42), (1.5, -3.796e-07, 17.42), (1.472, -0.288, 17.42), (1.388, -0.565, 17.42), (1.251, -0.8202, 17.42), (1.068, -1.044, 17.42), (0.8441, -1.228, 17.42), (0.5889, -1.364, 17.42), (0.3119, -1.448, 17.42), (0.02388, -1.476, 17.42), (-0.2641, -1.448, 17.42), (-0.5411, -1.364, 17.42), (-0.7963, -1.228, 17.42), (-1.02, -1.044, 17.42), (-1.204, -0.8202, 17.42), (-1.34, -0.565, 17.42), (-1.424, -0.288, 17.42), (-1.452, 9.345e-07, 17.42), (-1.424, 0.288, 17.42), (-1.34, 0.565, 17.42), (-1.204, 0.8202, 17.42), (-1.02, 1.044, 17.42), (-0.7963, 1.228, 17.42), (-0.5411, 1.364, 17.42), (-0.2641, 1.448, 17.42), (0.3315, 1.354, 21.16), (0.06226, 1.38, 21.16), (0.5904, 1.275, 21.16), (0.829, 1.147, 21.16), (1.038, 0.9758, 21.16), (1.21, 0.7667, 21.16), (1.337, 0.5281, 21.16), (1.416, 0.2692, 21.16), (1.442, -4.027e-07, 21.16), (1.416, -0.2692, 21.16), (1.337, -0.5281, 21.16), (1.21, -0.7667, 21.16), (1.038, -0.9758, 21.16), (0.829, -1.147, 21.16), (0.5904, -1.275, 21.16), (0.3315, -1.354, 21.16), (0.06226, -1.38, 21.16), (-0.207, -1.354, 21.16), (-0.4659, -1.275, 21.16), (-0.7045, -1.147, 21.16), (-0.9136, -0.9758, 21.16), (-1.085, -0.7667, 21.16), (-1.213, -0.5281, 21.16), (-1.291, -0.2692, 21.16), (-1.318, 8.256e-07, 21.16), (-1.291, 0.2692, 21.16), (-1.213, 0.5281, 21.16), (-1.085, 0.7667, 21.16), (-0.9136, 0.9758, 21.16), (-0.7045, 1.147, 21.16), (-0.4659, 1.275, 21.16), (-0.207, 1.354, 21.16), (0.2419, 0.9032, 23.93), (0.06226, 0.9209, 23.93), (0.4147, 0.8508, 23.93), (0.5739, 0.7657, 23.93), (0.7134, 0.6512, 23.93), (0.828, 0.5116, 23.93), (0.9131, 0.3524, 23.93), (0.9655, 0.1797, 23.93), (0.9832, -2.792e-07, 23.93), (0.9655, -0.1797, 23.93), (0.9131, -0.3524, 23.93), (0.828, -0.5116, 23.93), (0.7134, -0.6512, 23.93), (0.5739, -0.7657, 23.93), (0.4147, -0.8508, 23.93), (0.2419, -0.9032, 23.93), (0.06226, -0.9209, 23.93), (-0.1174, -0.9032, 23.93), (-0.2901, -0.8508, 23.93), (-0.4494, -0.7657, 23.93), (-0.5889, -0.6512, 23.93), (-0.7034, -0.5116, 23.93), (-0.7885, -0.3524, 23.93), (-0.8409, -0.1797, 23.93), (-0.8586, 5.405e-07, 23.93), (-0.8409, 0.1797, 23.93), (-0.7885, 0.3524, 23.93), (-0.7034, 0.5116, 23.93), (-0.5889, 0.6512, 23.93), (-0.4494, 0.7657, 23.93), (-0.2901, 0.8508, 23.93), (-0.1174, 0.9032, 23.93), (0.1551, 0.4669, 26.21), (0.06226, 0.476, 26.21), (0.2444, 0.4398, 26.21), (0.3267, 0.3958, 26.21), (0.3989, 0.3366, 26.21), (0.4581, 0.2645, 26.21), (0.502, 0.1822, 26.21), (0.5291, 0.09287, 26.21), (0.5383, -1.702e-07, 26.21), (0.5291, -0.09287, 26.21), (0.502, -0.1822, 26.21), (0.4581, -0.2645, 26.21), (0.3989, -0.3366, 26.21), (0.3267, -0.3958, 26.21), (0.2444, -0.4398, 26.21), (0.1551, -0.4669, 26.21), (0.06226, -0.476, 26.21), (-0.0306, -0.4669, 26.21), (-0.1199, -0.4398, 26.21), (-0.2022, -0.3958, 26.21), (-0.2743, -0.3366, 26.21), (-0.3335, -0.2645, 26.21), (-0.3775, -0.1822, 26.21), (-0.4046, -0.09287, 26.21), (-0.4138, 2.535e-07, 26.21), (-0.4046, 0.09287, 26.21), (-0.3775, 0.1822, 26.21), (-0.3335, 0.2645, 26.21), (-0.2743, 0.3366, 26.21), (-0.2022, 0.3958, 26.21), (-0.1199, 0.4398, 26.21), (-0.0306, 0.4669, 26.21), (0.1248, 0.3142, 27.34), (0.06226, 0.3203, 27.34), (0.1848, 0.2959, 27.34), (0.2402, 0.2663, 27.34), (0.2888, 0.2265, 27.34), (0.3286, 0.178, 27.34), (0.3582, 0.1226, 27.34), (0.3764, 0.06249, 27.34), (0.3826, -1.391e-07, 27.34), (0.3764, -0.06249, 27.34), (0.3582, -0.1226, 27.34), (0.3286, -0.178, 27.34), (0.2888, -0.2265, 27.34), (0.2402, -0.2663, 27.34), (0.1848, -0.2959, 27.34), (0.1248, -0.3142, 27.34), (0.06226, -0.3203, 27.34), (-0.0002261, -0.3142, 27.34), (-0.06031, -0.2959, 27.34), (-0.1157, -0.2663, 27.34), (-0.1642, -0.2265, 27.34), (-0.2041, -0.178, 27.34), (-0.2337, -0.1226, 27.34), (-0.2519, -0.06249, 27.34), (-0.258, 1.46e-07, 27.34), (-0.2519, 0.06249, 27.34), (-0.2337, 0.1226, 27.34), (-0.2041, 0.178, 27.34), (-0.1642, 0.2265, 27.34), (-0.1157, 0.2663, 27.34), (-0.06031, 0.2959, 27.34), (-0.0002255, 0.3142, 27.34), (-0.04009, 0.9263, -30.91), (0.1406, 0.9085, -30.91), (0.3144, 0.8558, -30.91), (0.4745, 0.7702, -30.91), (0.6149, 0.655, -30.91), (0.7301, 0.5146, -30.91), (0.8157, 0.3545, -30.91), (0.8684, 0.1807, -30.91), (0.8862, -1.899e-07, -30.91), (0.8684, -0.1807, -30.91), (0.8157, -0.3545, -30.91), (0.7301, -0.5146, -30.91), (0.6149, -0.655, -30.91), (0.4745, -0.7702, -30.91), (0.3144, -0.8558, -30.91), (0.1406, -0.9085, -30.91), (-0.04009, -0.9263, -30.91), (-0.2208, -0.9085, -30.91), (-0.3946, -0.8558, -30.91), (-0.5547, -0.7702, -30.91), (-0.6951, -0.655, -30.91), (-0.8103, -0.5146, -30.91), (-0.8959, -0.3545, -30.91), (-0.9486, -0.1807, -30.91), (-0.9664, 6.345e-07, -30.91), (-0.9486, 0.1807, -30.91), (-0.8959, 0.3545, -30.91), (-0.8103, 0.5146, -30.91), (-0.6951, 0.655, -30.91), (-0.5547, 0.7702, -30.91), (-0.3946, 0.8558, -30.91), (-0.2208, 0.9085, -30.91), (-0.04009, 0.1736, -32.4), (-0.006225, 0.1702, -32.4), (0.02634, 0.1604, -32.4), (0.05634, 0.1443, -32.4), (0.08265, 0.1227, -32.4), (0.1042, 0.09643, -32.4), (0.1203, 0.06642, -32.4), (0.1302, 0.03386, -32.4), (0.1335, -1.713e-08, -32.4), (0.1302, -0.03386, -32.4), (0.1203, -0.06642, -32.4), (0.1042, -0.09643, -32.4), (0.08265, -0.1227, -32.4), (0.05634, -0.1443, -32.4), (0.02634, -0.1604, -32.4), (-0.006225, -0.1702, -32.4), (-0.04009, -0.1736, -32.4), (-0.07395, -0.1702, -32.4), (-0.1065, -0.1604, -32.4), (-0.1365, -0.1443, -32.4), (-0.1628, -0.1227, -32.4), (-0.1844, -0.09643, -32.4), (-0.2004, -0.06642, -32.4), (-0.2103, -0.03386, -32.4), (-0.2137, 1.374e-07, -32.4), (-0.2103, 0.03386, -32.4), (-0.2004, 0.06642, -32.4), (-0.1844, 0.09643, -32.4), (-0.1628, 0.1227, -32.4), (-0.1365, 0.1443, -32.4), (-0.1065, 0.1604, -32.4), (-0.07395, 0.1702, -32.4)], [], [(0, 1, 3, 2), (2, 3, 5, 4), (4, 5, 7, 6), (6, 7, 9, 8), (8, 9, 11, 10), (10, 11, 13, 12), (12, 13, 15, 14), (14, 15, 17, 16), (16, 17, 19, 18), (18, 19, 21, 20), (20, 21, 23, 22), (22, 23, 25, 24), (24, 25, 27, 26), (26, 27, 29, 28), (28, 29, 31, 30), (30, 31, 33, 32), (32, 33, 35, 34), (34, 35, 37, 36), (36, 37, 39, 38), (38, 39, 41, 40), (40, 41, 43, 42), (42, 43, 45, 44), (44, 45, 47, 46), (46, 47, 49, 48), (48, 49, 51, 50), (50, 51, 53, 52), (52, 53, 55, 54), (54, 55, 57, 56), (56, 57, 59, 58), (58, 59, 61, 60), (17, 15, 71, 72), (60, 61, 63, 62), (62, 63, 1, 0), (50, 52, 442, 441), (72, 71, 103, 104), (35, 33, 80, 81), (53, 51, 89, 90), (9, 7, 67, 68), (27, 25, 76, 77), (45, 43, 85, 86), (63, 61, 94, 95), (19, 17, 72, 73), (37, 35, 81, 82), (55, 53, 90, 91), (11, 9, 68, 69), (29, 27, 77, 78), (47, 45, 86, 87), (3, 1, 65, 64), (1, 63, 95, 65), (21, 19, 73, 74), (39, 37, 82, 83), (57, 55, 91, 92), (13, 11, 69, 70), (31, 29, 78, 79), (49, 47, 87, 88), (5, 3, 64, 66), (23, 21, 74, 75), (41, 39, 83, 84), (59, 57, 92, 93), (15, 13, 70, 71), (33, 31, 79, 80), (51, 49, 88, 89), (7, 5, 66, 67), (25, 23, 75, 76), (43, 41, 84, 85), (61, 59, 93, 94), (107, 106, 138, 139), (86, 85, 117, 118), (73, 72, 104, 105), (87, 86, 118, 119), (74, 73, 105, 106), (88, 87, 119, 120), (75, 74, 106, 107), (89, 88, 120, 121), (76, 75, 107, 108), (90, 89, 121, 122), (77, 76, 108, 109), (91, 90, 122, 123), (78, 77, 109, 110), (64, 65, 97, 96), (92, 91, 123, 124), (79, 78, 110, 111), (66, 64, 96, 98), (93, 92, 124, 125), (80, 79, 111, 112), (67, 66, 98, 99), (94, 93, 125, 126), (81, 80, 112, 113), (68, 67, 99, 100), (95, 94, 126, 127), (82, 81, 113, 114), (69, 68, 100, 101), (65, 95, 127, 97), (83, 82, 114, 115), (70, 69, 101, 102), (84, 83, 115, 116), (71, 70, 102, 103), (85, 84, 116, 117), (142, 141, 173, 174), (121, 120, 152, 153), (108, 107, 139, 140), (122, 121, 153, 154), (109, 108, 140, 141), (123, 122, 154, 155), (110, 109, 141, 142), (96, 97, 129, 128), (124, 123, 155, 156), (111, 110, 142, 143), (98, 96, 128, 130), (125, 124, 156, 157), (112, 111, 143, 144), (99, 98, 130, 131), (126, 125, 157, 158), (113, 112, 144, 145), (100, 99, 131, 132), (127, 126, 158, 159), (114, 113, 145, 146), (101, 100, 132, 133), (97, 127, 159, 129), (115, 114, 146, 147), (102, 101, 133, 134), (116, 115, 147, 148), (103, 102, 134, 135), (117, 116, 148, 149), (104, 103, 135, 136), (118, 117, 149, 150), (105, 104, 136, 137), (119, 118, 150, 151), (106, 105, 137, 138), (120, 119, 151, 152), (177, 176, 208, 209), (128, 129, 161, 160), (156, 155, 187, 188), (143, 142, 174, 175), (130, 128, 160, 162), (157, 156, 188, 189), (144, 143, 175, 176), (131, 130, 162, 163), (158, 157, 189, 190), (145, 144, 176, 177), (132, 131, 163, 164), (159, 158, 190, 191), (146, 145, 177, 178), (133, 132, 164, 165), (129, 159, 191, 161), (147, 146, 178, 179), (134, 133, 165, 166), (148, 147, 179, 180), (135, 134, 166, 167), (149, 148, 180, 181), (136, 135, 167, 168), (150, 149, 181, 182), (137, 136, 168, 169), (151, 150, 182, 183), (138, 137, 169, 170), (152, 151, 183, 184), (139, 138, 170, 171), (153, 152, 184, 185), (140, 139, 171, 172), (154, 153, 185, 186), (141, 140, 172, 173), (155, 154, 186, 187), (212, 211, 243, 244), (164, 163, 195, 196), (191, 190, 222, 223), (178, 177, 209, 210), (165, 164, 196, 197), (161, 191, 223, 193), (179, 178, 210, 211), (166, 165, 197, 198), (180, 179, 211, 212), (167, 166, 198, 199), (181, 180, 212, 213), (168, 167, 199, 200), (182, 181, 213, 214), (169, 168, 200, 201), (183, 182, 214, 215), (170, 169, 201, 202), (184, 183, 215, 216), (171, 170, 202, 203), (185, 184, 216, 217), (172, 171, 203, 204), (186, 185, 217, 218), (173, 172, 204, 205), (187, 186, 218, 219), (174, 173, 205, 206), (160, 161, 193, 192), (188, 187, 219, 220), (175, 174, 206, 207), (162, 160, 192, 194), (189, 188, 220, 221), (176, 175, 207, 208), (163, 162, 194, 195), (190, 189, 221, 222), (247, 246, 278, 279), (199, 198, 230, 231), (213, 212, 244, 245), (200, 199, 231, 232), (214, 213, 245, 246), (201, 200, 232, 233), (215, 214, 246, 247), (202, 201, 233, 234), (216, 215, 247, 248), (203, 202, 234, 235), (217, 216, 248, 249), (204, 203, 235, 236), (218, 217, 249, 250), (205, 204, 236, 237), (219, 218, 250, 251), (206, 205, 237, 238), (192, 193, 225, 224), (220, 219, 251, 252), (207, 206, 238, 239), (194, 192, 224, 226), (221, 220, 252, 253), (208, 207, 239, 240), (195, 194, 226, 227), (222, 221, 253, 254), (209, 208, 240, 241), (196, 195, 227, 228), (223, 222, 254, 255), (210, 209, 241, 242), (197, 196, 228, 229), (193, 223, 255, 225), (211, 210, 242, 243), (198, 197, 229, 230), (282, 281, 313, 314), (234, 233, 265, 266), (248, 247, 279, 280), (235, 234, 266, 267), (249, 248, 280, 281), (236, 235, 267, 268), (250, 249, 281, 282), (237, 236, 268, 269), (251, 250, 282, 283), (238, 237, 269, 270), (224, 225, 257, 256), (252, 251, 283, 284), (239, 238, 270, 271), (226, 224, 256, 258), (253, 252, 284, 285), (240, 239, 271, 272), (227, 226, 258, 259), (254, 253, 285, 286), (241, 240, 272, 273), (228, 227, 259, 260), (255, 254, 286, 287), (242, 241, 273, 274), (229, 228, 260, 261), (225, 255, 287, 257), (243, 242, 274, 275), (230, 229, 261, 262), (244, 243, 275, 276), (231, 230, 262, 263), (245, 244, 276, 277), (232, 231, 263, 264), (246, 245, 277, 278), (233, 232, 264, 265), (290, 288, 320, 322), (269, 268, 300, 301), (283, 282, 314, 315), (270, 269, 301, 302), (256, 257, 289, 288), (284, 283, 315, 316), (271, 270, 302, 303), (258, 256, 288, 290), (285, 284, 316, 317), (272, 271, 303, 304), (259, 258, 290, 291), (286, 285, 317, 318), (273, 272, 304, 305), (260, 259, 291, 292), (287, 286, 318, 319), (274, 273, 305, 306), (261, 260, 292, 293), (257, 287, 319, 289), (275, 274, 306, 307), (262, 261, 293, 294), (276, 275, 307, 308), (263, 262, 294, 295), (277, 276, 308, 309), (264, 263, 295, 296), (278, 277, 309, 310), (265, 264, 296, 297), (279, 278, 310, 311), (266, 265, 297, 298), (280, 279, 311, 312), (267, 266, 298, 299), (281, 280, 312, 313), (268, 267, 299, 300), (325, 324, 356, 357), (317, 316, 348, 349), (304, 303, 335, 336), (291, 290, 322, 323), (318, 317, 349, 350), (305, 304, 336, 337), (292, 291, 323, 324), (319, 318, 350, 351), (306, 305, 337, 338), (293, 292, 324, 325), (289, 319, 351, 321), (307, 306, 338, 339), (294, 293, 325, 326), (308, 307, 339, 340), (295, 294, 326, 327), (309, 308, 340, 341), (296, 295, 327, 328), (310, 309, 341, 342), (297, 296, 328, 329), (311, 310, 342, 343), (298, 297, 329, 330), (312, 311, 343, 344), (299, 298, 330, 331), (313, 312, 344, 345), (300, 299, 331, 332), (314, 313, 345, 346), (301, 300, 332, 333), (315, 314, 346, 347), (302, 301, 333, 334), (288, 289, 321, 320), (316, 315, 347, 348), (303, 302, 334, 335), (360, 359, 391, 392), (321, 351, 383, 353), (339, 338, 370, 371), (326, 325, 357, 358), (340, 339, 371, 372), (327, 326, 358, 359), (341, 340, 372, 373), (328, 327, 359, 360), (342, 341, 373, 374), (329, 328, 360, 361), (343, 342, 374, 375), (330, 329, 361, 362), (344, 343, 375, 376), (331, 330, 362, 363), (345, 344, 376, 377), (332, 331, 363, 364), (346, 345, 377, 378), (333, 332, 364, 365), (347, 346, 378, 379), (334, 333, 365, 366), (320, 321, 353, 352), (348, 347, 379, 380), (335, 334, 366, 367), (322, 320, 352, 354), (349, 348, 380, 381), (336, 335, 367, 368), (323, 322, 354, 355), (350, 349, 381, 382), (337, 336, 368, 369), (324, 323, 355, 356), (351, 350, 382, 383), (338, 337, 369, 370), (374, 373, 405, 406), (361, 360, 392, 393), (375, 374, 406, 407), (362, 361, 393, 394), (376, 375, 407, 408), (363, 362, 394, 395), (377, 376, 408, 409), (364, 363, 395, 396), (378, 377, 409, 410), (365, 364, 396, 397), (379, 378, 410, 411), (366, 365, 397, 398), (352, 353, 385, 384), (380, 379, 411, 412), (367, 366, 398, 399), (354, 352, 384, 386), (381, 380, 412, 413), (368, 367, 399, 400), (355, 354, 386, 387), (382, 381, 413, 414), (369, 368, 400, 401), (356, 355, 387, 388), (383, 382, 414, 415), (370, 369, 401, 402), (357, 356, 388, 389), (353, 383, 415, 385), (371, 370, 402, 403), (358, 357, 389, 390), (372, 371, 403, 404), (359, 358, 390, 391), (373, 372, 404, 405), (437, 438, 470, 469), (6, 8, 420, 419), (24, 26, 429, 428), (42, 44, 438, 437), (60, 62, 447, 446), (16, 18, 425, 424), (34, 36, 434, 433), (52, 54, 443, 442), (8, 10, 421, 420), (26, 28, 430, 429), (44, 46, 439, 438), (0, 2, 417, 416), (62, 0, 416, 447), (18, 20, 426, 425), (36, 38, 435, 434), (54, 56, 444, 443), (10, 12, 422, 421), (28, 30, 431, 430), (46, 48, 440, 439), (2, 4, 418, 417), (20, 22, 427, 426), (38, 40, 436, 435), (56, 58, 445, 444), (12, 14, 423, 422), (30, 32, 432, 431), (48, 50, 441, 440), (4, 6, 419, 418), (22, 24, 428, 427), (40, 42, 437, 436), (58, 60, 446, 445), (14, 16, 424, 423), (32, 34, 433, 432), (448, 449, 450, 451, 452, 453, 454, 455, 456, 457, 458, 459, 460, 461, 462, 463, 464, 465, 466, 467, 468, 469, 470, 471, 472, 473, 474, 475, 476, 477, 478, 479), (424, 425, 457, 456), (438, 439, 471, 470), (425, 426, 458, 457), (439, 440, 472, 471), (426, 427, 459, 458), (440, 441, 473, 472), (427, 428, 460, 459), (441, 442, 474, 473), (428, 429, 461, 460), (442, 443, 475, 474), (429, 430, 462, 461), (416, 417, 449, 448), (443, 444, 476, 475), (430, 431, 463, 462), (417, 418, 450, 449), (444, 445, 477, 476), (431, 432, 464, 463), (418, 419, 451, 450), (445, 446, 478, 477), (432, 433, 465, 464), (419, 420, 452, 451), (446, 447, 479, 478), (433, 434, 466, 465), (420, 421, 453, 452), (447, 416, 448, 479), (434, 435, 467, 466), (421, 422, 454, 453), (435, 436, 468, 467), (422, 423, 455, 454), (436, 437, 469, 468), (423, 424, 456, 455)])
me_cylinder.use_remesh_preserve_volume = False
me_cylinder.use_remesh_preserve_attributes = False
me_cylinder.use_mirror_vertex_groups = False
me_cylinder.update()

# ---- objects
ob_cylinder_001 = bpy.data.objects.new('Cylinder.001', me_cylinder_001)
ob_cylinder = bpy.data.objects.new('Cylinder', me_cylinder)
ob_lamp = bpy.data.objects.new('Lamp', light_lamp)
ob_camera = bpy.data.objects.new('Camera', cam_camera)

# ---- transforms, parenting, visibility, modifiers, constraints
ob_cylinder_001.location = (1.448, -7.004e-07, 7.148)
ob_cylinder_001.scale = (0.4913, 0.4144, 0.03863)
ob_cylinder_001.lineart.crease_threshold = 0.0
_m = ob_cylinder_001.modifiers.new('Mirror', 'MIRROR')
ob_cylinder.location = (1.448, -7.081e-07, 7.148)
ob_cylinder.scale = (0.4913, 0.4144, 0.03863)
ob_cylinder.lineart.crease_threshold = 0.0
ob_lamp.location = (4.076, 1.005, 5.904)
ob_lamp.rotation_euler = (0.6503, 0.05522, 1.866)
ob_lamp.lock_rotations_4d = False
ob_lamp.empty_display_type = 'ARROWS'
ob_lamp.color = (0.0, 0.0, 0.0, 0.0)
ob_lamp.lineart.crease_threshold = 0.0
ob_camera.location = (7.481, -6.508, 5.344)
ob_camera.rotation_euler = (1.109, 0.0, 0.8149)
ob_camera.lock_rotations_4d = False
ob_camera.empty_display_type = 'ARROWS'
ob_camera.color = (0.0, 0.0, 0.0, 0.0)
ob_camera.display_type = 'WIRE'
ob_camera.lineart.crease_threshold = 0.0

# ---- collection membership
col_collection_1.objects.link(ob_cylinder_001)
col_collection_1.objects.link(ob_cylinder)
col_collection_1.objects.link(ob_lamp)
col_collection_1.objects.link(ob_camera)

# ---- scene / render settings (as saved in the file)
scene.camera = ob_camera
scene.frame_start = 1; scene.frame_end = 250; scene.frame_set(1)
scene.render.engine = 'CYCLES'
scene.render.resolution_percentage = 50
scene.render.dither_intensity = 0.0
scene.cycles.use_denoising = False
scene.cycles.samples = 128
scene.cycles.sampling_pattern = 'TABULATED_SOBOL'
scene.cycles.use_adaptive_sampling = False
scene.cycles.use_light_tree = False
scene.cycles.blur_glossy = 0.0
scene.cycles.sample_clamp_indirect = 0.0
scene.view_settings.view_transform = 'Standard'
bpy.context.view_layer.update()

